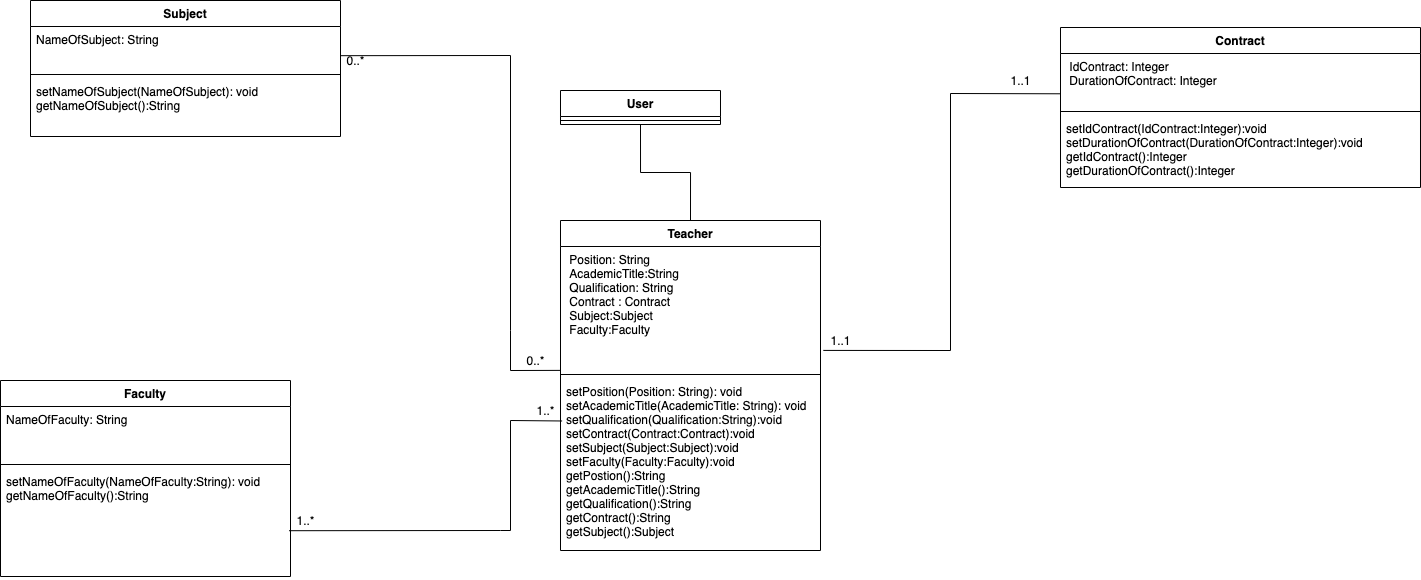

The diagram above was exported from draw.io. Its source (the exported page's mxGraphModel, read from the mxfile embedded in the PNG):
<mxGraphModel dx="2473" dy="834" grid="1" gridSize="10" guides="1" tooltips="1" connect="1" arrows="1" fold="1" page="1" pageScale="1" pageWidth="827" pageHeight="1169" math="0" shadow="0">
  <root>
    <mxCell id="0" />
    <mxCell id="1" parent="0" />
    <mxCell id="_KS56ap8X0kzrapE4DTV-9" style="edgeStyle=orthogonalEdgeStyle;rounded=0;orthogonalLoop=1;jettySize=auto;html=1;exitX=0.5;exitY=0;exitDx=0;exitDy=0;endArrow=none;endFill=0;entryX=0.5;entryY=1;entryDx=0;entryDy=0;" edge="1" parent="1" source="_KS56ap8X0kzrapE4DTV-1" target="_KS56ap8X0kzrapE4DTV-5">
      <mxGeometry relative="1" as="geometry">
        <mxPoint x="290.1428571428571" y="310" as="targetPoint" />
      </mxGeometry>
    </mxCell>
    <mxCell id="_KS56ap8X0kzrapE4DTV-1" value="Teacher" style="swimlane;fontStyle=1;align=center;verticalAlign=top;childLayout=stackLayout;horizontal=1;startSize=26;horizontalStack=0;resizeParent=1;resizeParentMax=0;resizeLast=0;collapsible=1;marginBottom=0;" vertex="1" parent="1">
      <mxGeometry x="210" y="350" width="260" height="330" as="geometry" />
    </mxCell>
    <mxCell id="_KS56ap8X0kzrapE4DTV-2" value=" Position: String&#10; AcademicTitle:String&#10; Qualification: String&#10; Contract : Contract&#10; Subject:Subject&#10; Faculty:Faculty" style="text;strokeColor=none;fillColor=none;align=left;verticalAlign=top;spacingLeft=4;spacingRight=4;overflow=hidden;rotatable=0;points=[[0,0.5],[1,0.5]];portConstraint=eastwest;" vertex="1" parent="_KS56ap8X0kzrapE4DTV-1">
      <mxGeometry y="26" width="260" height="124" as="geometry" />
    </mxCell>
    <mxCell id="_KS56ap8X0kzrapE4DTV-3" value="" style="line;strokeWidth=1;fillColor=none;align=left;verticalAlign=middle;spacingTop=-1;spacingLeft=3;spacingRight=3;rotatable=0;labelPosition=right;points=[];portConstraint=eastwest;" vertex="1" parent="_KS56ap8X0kzrapE4DTV-1">
      <mxGeometry y="150" width="260" height="8" as="geometry" />
    </mxCell>
    <mxCell id="_KS56ap8X0kzrapE4DTV-4" value="setPosition(Position: String): void&#10;setAcademicTitle(AcademicTitle: String): void&#10;setQualification(Qualification:String):void&#10;setContract(Contract:Contract):void&#10;setSubject(Subject:Subject):void&#10;setFaculty(Faculty:Faculty):void&#10;getPostion():String&#10;getAcademicTitle():String&#10;getQualification():String&#10;getContract():String&#10;getSubject():Subject&#10;" style="text;strokeColor=none;fillColor=none;align=left;verticalAlign=top;spacingLeft=4;spacingRight=4;overflow=hidden;rotatable=0;points=[[0,0.5],[1,0.5]];portConstraint=eastwest;" vertex="1" parent="_KS56ap8X0kzrapE4DTV-1">
      <mxGeometry y="158" width="260" height="172" as="geometry" />
    </mxCell>
    <mxCell id="_KS56ap8X0kzrapE4DTV-5" value="User" style="swimlane;fontStyle=1;align=center;verticalAlign=top;childLayout=stackLayout;horizontal=1;startSize=26;horizontalStack=0;resizeParent=1;resizeParentMax=0;resizeLast=0;collapsible=1;marginBottom=0;" vertex="1" parent="1">
      <mxGeometry x="210" y="220" width="160" height="34" as="geometry" />
    </mxCell>
    <mxCell id="_KS56ap8X0kzrapE4DTV-7" value="" style="line;strokeWidth=1;fillColor=none;align=left;verticalAlign=middle;spacingTop=-1;spacingLeft=3;spacingRight=3;rotatable=0;labelPosition=right;points=[];portConstraint=eastwest;" vertex="1" parent="_KS56ap8X0kzrapE4DTV-5">
      <mxGeometry y="26" width="160" height="8" as="geometry" />
    </mxCell>
    <mxCell id="_KS56ap8X0kzrapE4DTV-19" value="" style="endArrow=none;html=1;exitX=1.011;exitY=0.838;exitDx=0;exitDy=0;exitPerimeter=0;entryX=0;entryY=0.746;entryDx=0;entryDy=0;entryPerimeter=0;rounded=0;" edge="1" parent="1" source="_KS56ap8X0kzrapE4DTV-2" target="_KS56ap8X0kzrapE4DTV-16">
      <mxGeometry width="50" height="50" relative="1" as="geometry">
        <mxPoint x="440" y="490" as="sourcePoint" />
        <mxPoint x="490" y="440" as="targetPoint" />
        <Array as="points">
          <mxPoint x="600" y="480" />
          <mxPoint x="600" y="223" />
        </Array>
      </mxGeometry>
    </mxCell>
    <mxCell id="_KS56ap8X0kzrapE4DTV-20" value="1..1" style="text;html=1;align=center;verticalAlign=middle;resizable=0;points=[];autosize=1;" vertex="1" parent="1">
      <mxGeometry x="470" y="460" width="40" height="20" as="geometry" />
    </mxCell>
    <mxCell id="_KS56ap8X0kzrapE4DTV-21" value="1..1" style="text;html=1;align=center;verticalAlign=middle;resizable=0;points=[];autosize=1;" vertex="1" parent="1">
      <mxGeometry x="650" y="200" width="40" height="20" as="geometry" />
    </mxCell>
    <mxCell id="_KS56ap8X0kzrapE4DTV-22" value="" style="endArrow=none;html=1;exitX=1.002;exitY=0.663;exitDx=0;exitDy=0;exitPerimeter=0;entryX=0;entryY=0.999;entryDx=0;entryDy=0;entryPerimeter=0;rounded=0;" edge="1" parent="1" source="_KS56ap8X0kzrapE4DTV-12" target="_KS56ap8X0kzrapE4DTV-2">
      <mxGeometry width="50" height="50" relative="1" as="geometry">
        <mxPoint x="383.52" y="490.37199999999984" as="sourcePoint" />
        <mxPoint x="707.06" y="232.69999999999993" as="targetPoint" />
        <Array as="points">
          <mxPoint x="160" y="185" />
          <mxPoint x="160" y="460" />
          <mxPoint x="160" y="500" />
        </Array>
      </mxGeometry>
    </mxCell>
    <mxCell id="_KS56ap8X0kzrapE4DTV-11" value="Subject" style="swimlane;fontStyle=1;align=center;verticalAlign=top;childLayout=stackLayout;horizontal=1;startSize=26;horizontalStack=0;resizeParent=1;resizeParentMax=0;resizeLast=0;collapsible=1;marginBottom=0;" vertex="1" parent="1">
      <mxGeometry x="-320" y="130" width="310" height="136" as="geometry" />
    </mxCell>
    <mxCell id="_KS56ap8X0kzrapE4DTV-12" value="NameOfSubject: String" style="text;strokeColor=none;fillColor=none;align=left;verticalAlign=top;spacingLeft=4;spacingRight=4;overflow=hidden;rotatable=0;points=[[0,0.5],[1,0.5]];portConstraint=eastwest;" vertex="1" parent="_KS56ap8X0kzrapE4DTV-11">
      <mxGeometry y="26" width="310" height="44" as="geometry" />
    </mxCell>
    <mxCell id="_KS56ap8X0kzrapE4DTV-13" value="" style="line;strokeWidth=1;fillColor=none;align=left;verticalAlign=middle;spacingTop=-1;spacingLeft=3;spacingRight=3;rotatable=0;labelPosition=right;points=[];portConstraint=eastwest;" vertex="1" parent="_KS56ap8X0kzrapE4DTV-11">
      <mxGeometry y="70" width="310" height="8" as="geometry" />
    </mxCell>
    <mxCell id="_KS56ap8X0kzrapE4DTV-14" value="setNameOfSubject(NameOfSubject): void&#10;getNameOfSubject():String" style="text;strokeColor=none;fillColor=none;align=left;verticalAlign=top;spacingLeft=4;spacingRight=4;overflow=hidden;rotatable=0;points=[[0,0.5],[1,0.5]];portConstraint=eastwest;" vertex="1" parent="_KS56ap8X0kzrapE4DTV-11">
      <mxGeometry y="78" width="310" height="58" as="geometry" />
    </mxCell>
    <mxCell id="_KS56ap8X0kzrapE4DTV-23" value="0..*" style="text;html=1;align=center;verticalAlign=middle;resizable=0;points=[];autosize=1;" vertex="1" parent="1">
      <mxGeometry x="-10" y="180" width="30" height="20" as="geometry" />
    </mxCell>
    <mxCell id="_KS56ap8X0kzrapE4DTV-24" value="0..*" style="text;html=1;align=center;verticalAlign=middle;resizable=0;points=[];autosize=1;" vertex="1" parent="1">
      <mxGeometry x="170" y="480" width="30" height="20" as="geometry" />
    </mxCell>
    <mxCell id="_KS56ap8X0kzrapE4DTV-15" value="Contract" style="swimlane;fontStyle=1;align=center;verticalAlign=top;childLayout=stackLayout;horizontal=1;startSize=26;horizontalStack=0;resizeParent=1;resizeParentMax=0;resizeLast=0;collapsible=1;marginBottom=0;" vertex="1" parent="1">
      <mxGeometry x="710" y="157" width="360" height="160" as="geometry" />
    </mxCell>
    <mxCell id="_KS56ap8X0kzrapE4DTV-16" value=" IdContract: Integer&#10; DurationOfContract: Integer&#10;" style="text;strokeColor=none;fillColor=none;align=left;verticalAlign=top;spacingLeft=4;spacingRight=4;overflow=hidden;rotatable=0;points=[[0,0.5],[1,0.5]];portConstraint=eastwest;" vertex="1" parent="_KS56ap8X0kzrapE4DTV-15">
      <mxGeometry y="26" width="360" height="54" as="geometry" />
    </mxCell>
    <mxCell id="_KS56ap8X0kzrapE4DTV-17" value="" style="line;strokeWidth=1;fillColor=none;align=left;verticalAlign=middle;spacingTop=-1;spacingLeft=3;spacingRight=3;rotatable=0;labelPosition=right;points=[];portConstraint=eastwest;" vertex="1" parent="_KS56ap8X0kzrapE4DTV-15">
      <mxGeometry y="80" width="360" height="8" as="geometry" />
    </mxCell>
    <mxCell id="_KS56ap8X0kzrapE4DTV-18" value="setIdContract(IdContract:Integer):void&#10;setDurationOfContract(DurationOfContract:Integer):void&#10;getIdContract():Integer&#10;getDurationOfContract():Integer" style="text;strokeColor=none;fillColor=none;align=left;verticalAlign=top;spacingLeft=4;spacingRight=4;overflow=hidden;rotatable=0;points=[[0,0.5],[1,0.5]];portConstraint=eastwest;" vertex="1" parent="_KS56ap8X0kzrapE4DTV-15">
      <mxGeometry y="88" width="360" height="72" as="geometry" />
    </mxCell>
    <mxCell id="_KS56ap8X0kzrapE4DTV-25" value="Faculty" style="swimlane;fontStyle=1;align=center;verticalAlign=top;childLayout=stackLayout;horizontal=1;startSize=26;horizontalStack=0;resizeParent=1;resizeParentMax=0;resizeLast=0;collapsible=1;marginBottom=0;" vertex="1" parent="1">
      <mxGeometry x="-350" y="510" width="290" height="196" as="geometry" />
    </mxCell>
    <mxCell id="_KS56ap8X0kzrapE4DTV-26" value="NameOfFaculty: String&#10;" style="text;strokeColor=none;fillColor=none;align=left;verticalAlign=top;spacingLeft=4;spacingRight=4;overflow=hidden;rotatable=0;points=[[0,0.5],[1,0.5]];portConstraint=eastwest;" vertex="1" parent="_KS56ap8X0kzrapE4DTV-25">
      <mxGeometry y="26" width="290" height="54" as="geometry" />
    </mxCell>
    <mxCell id="_KS56ap8X0kzrapE4DTV-27" value="" style="line;strokeWidth=1;fillColor=none;align=left;verticalAlign=middle;spacingTop=-1;spacingLeft=3;spacingRight=3;rotatable=0;labelPosition=right;points=[];portConstraint=eastwest;" vertex="1" parent="_KS56ap8X0kzrapE4DTV-25">
      <mxGeometry y="80" width="290" height="8" as="geometry" />
    </mxCell>
    <mxCell id="_KS56ap8X0kzrapE4DTV-28" value="setNameOfFaculty(NameOfFaculty:String): void&#10;getNameOfFaculty():String" style="text;strokeColor=none;fillColor=none;align=left;verticalAlign=top;spacingLeft=4;spacingRight=4;overflow=hidden;rotatable=0;points=[[0,0.5],[1,0.5]];portConstraint=eastwest;" vertex="1" parent="_KS56ap8X0kzrapE4DTV-25">
      <mxGeometry y="88" width="290" height="108" as="geometry" />
    </mxCell>
    <mxCell id="_KS56ap8X0kzrapE4DTV-29" value="" style="endArrow=none;html=1;exitX=0.992;exitY=0.666;exitDx=0;exitDy=0;exitPerimeter=0;entryX=0.006;entryY=0.247;entryDx=0;entryDy=0;entryPerimeter=0;rounded=0;" edge="1" parent="1" target="_KS56ap8X0kzrapE4DTV-4">
      <mxGeometry width="50" height="50" relative="1" as="geometry">
        <mxPoint x="-61.279999999999745" y="660.204" as="sourcePoint" />
        <mxPoint x="200" y="874.876" as="targetPoint" />
        <Array as="points">
          <mxPoint x="150" y="660" />
          <mxPoint x="160" y="660" />
          <mxPoint x="160" y="550" />
        </Array>
      </mxGeometry>
    </mxCell>
    <mxCell id="_KS56ap8X0kzrapE4DTV-30" value="1..*" style="text;html=1;align=center;verticalAlign=middle;resizable=0;points=[];autosize=1;" vertex="1" parent="1">
      <mxGeometry x="-60" y="640" width="30" height="20" as="geometry" />
    </mxCell>
    <mxCell id="_KS56ap8X0kzrapE4DTV-31" value="1..*" style="text;html=1;align=center;verticalAlign=middle;resizable=0;points=[];autosize=1;" vertex="1" parent="1">
      <mxGeometry x="180" y="530" width="30" height="20" as="geometry" />
    </mxCell>
  </root>
</mxGraphModel>